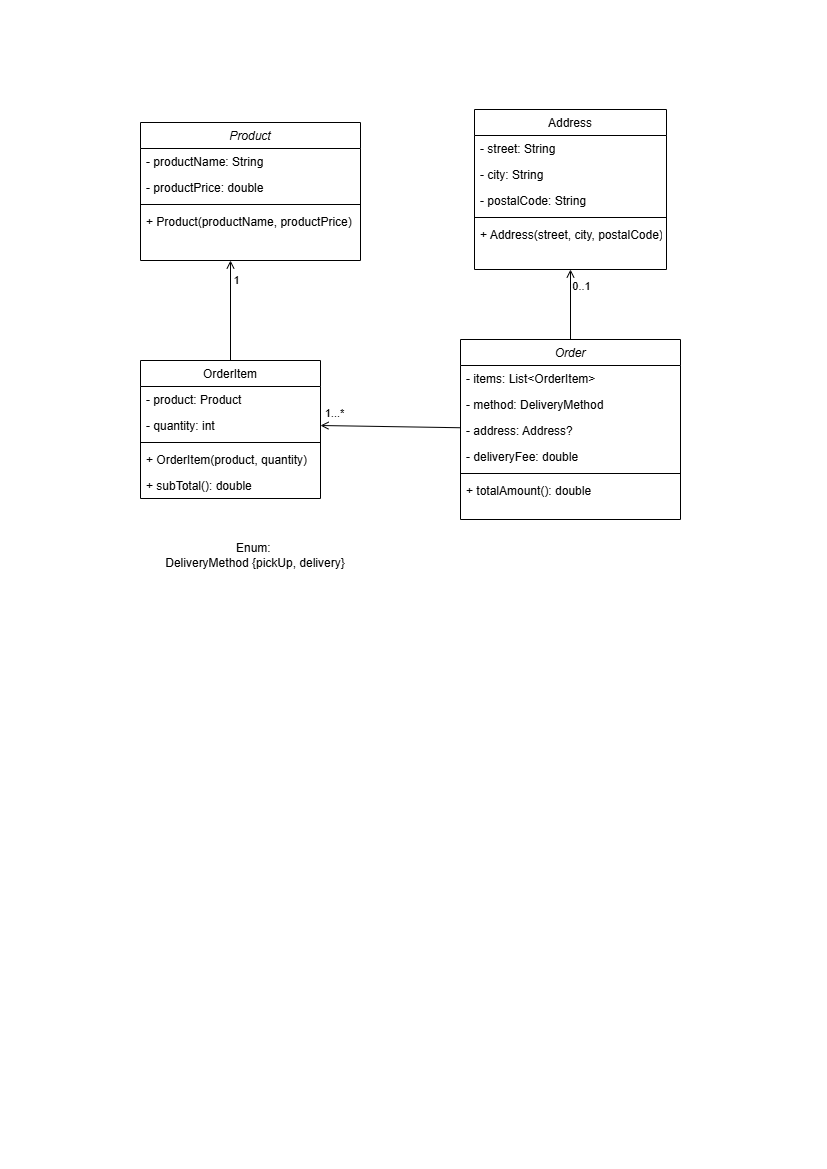

The diagram above was exported from draw.io. Its source (the exported page's mxGraphModel, read from the mxfile embedded in the PNG):
<mxGraphModel dx="1553" dy="831" grid="1" gridSize="10" guides="1" tooltips="1" connect="1" arrows="1" fold="1" page="1" pageScale="1" pageWidth="827" pageHeight="1169" math="0" shadow="0">
  <root>
    <mxCell id="WIyWlLk6GJQsqaUBKTNV-0" />
    <mxCell id="WIyWlLk6GJQsqaUBKTNV-1" parent="WIyWlLk6GJQsqaUBKTNV-0" />
    <mxCell id="zkfFHV4jXpPFQw0GAbJ--0" value="Product" style="swimlane;fontStyle=2;align=center;verticalAlign=top;childLayout=stackLayout;horizontal=1;startSize=26;horizontalStack=0;resizeParent=1;resizeLast=0;collapsible=1;marginBottom=0;rounded=0;shadow=0;strokeWidth=1;" parent="WIyWlLk6GJQsqaUBKTNV-1" vertex="1">
      <mxGeometry x="140" y="122" width="220" height="138" as="geometry">
        <mxRectangle x="230" y="140" width="160" height="26" as="alternateBounds" />
      </mxGeometry>
    </mxCell>
    <mxCell id="zkfFHV4jXpPFQw0GAbJ--1" value="- productName: String" style="text;align=left;verticalAlign=top;spacingLeft=4;spacingRight=4;overflow=hidden;rotatable=0;points=[[0,0.5],[1,0.5]];portConstraint=eastwest;" parent="zkfFHV4jXpPFQw0GAbJ--0" vertex="1">
      <mxGeometry y="26" width="220" height="26" as="geometry" />
    </mxCell>
    <mxCell id="zkfFHV4jXpPFQw0GAbJ--2" value="- productPrice: double" style="text;align=left;verticalAlign=top;spacingLeft=4;spacingRight=4;overflow=hidden;rotatable=0;points=[[0,0.5],[1,0.5]];portConstraint=eastwest;rounded=0;shadow=0;html=0;" parent="zkfFHV4jXpPFQw0GAbJ--0" vertex="1">
      <mxGeometry y="52" width="220" height="26" as="geometry" />
    </mxCell>
    <mxCell id="zkfFHV4jXpPFQw0GAbJ--4" value="" style="line;html=1;strokeWidth=1;align=left;verticalAlign=middle;spacingTop=-1;spacingLeft=3;spacingRight=3;rotatable=0;labelPosition=right;points=[];portConstraint=eastwest;" parent="zkfFHV4jXpPFQw0GAbJ--0" vertex="1">
      <mxGeometry y="78" width="220" height="8" as="geometry" />
    </mxCell>
    <mxCell id="zkfFHV4jXpPFQw0GAbJ--5" value="+ Product(productName, productPrice)" style="text;align=left;verticalAlign=top;spacingLeft=4;spacingRight=4;overflow=hidden;rotatable=0;points=[[0,0.5],[1,0.5]];portConstraint=eastwest;" parent="zkfFHV4jXpPFQw0GAbJ--0" vertex="1">
      <mxGeometry y="86" width="220" height="26" as="geometry" />
    </mxCell>
    <mxCell id="b1cDgp5elsHQU2tbVsv9-14" style="edgeStyle=orthogonalEdgeStyle;rounded=0;orthogonalLoop=1;jettySize=auto;html=1;endArrow=open;endFill=0;" edge="1" parent="WIyWlLk6GJQsqaUBKTNV-1" source="zkfFHV4jXpPFQw0GAbJ--6">
      <mxGeometry relative="1" as="geometry">
        <mxPoint x="230" y="260" as="targetPoint" />
      </mxGeometry>
    </mxCell>
    <mxCell id="b1cDgp5elsHQU2tbVsv9-15" value="1" style="edgeLabel;html=1;align=center;verticalAlign=middle;resizable=0;points=[];" vertex="1" connectable="0" parent="b1cDgp5elsHQU2tbVsv9-14">
      <mxGeometry x="0.8826" y="-3" relative="1" as="geometry">
        <mxPoint x="2" y="14" as="offset" />
      </mxGeometry>
    </mxCell>
    <mxCell id="zkfFHV4jXpPFQw0GAbJ--6" value="OrderItem" style="swimlane;fontStyle=0;align=center;verticalAlign=top;childLayout=stackLayout;horizontal=1;startSize=26;horizontalStack=0;resizeParent=1;resizeLast=0;collapsible=1;marginBottom=0;rounded=0;shadow=0;strokeWidth=1;" parent="WIyWlLk6GJQsqaUBKTNV-1" vertex="1">
      <mxGeometry x="140" y="360" width="180" height="138" as="geometry">
        <mxRectangle x="130" y="380" width="160" height="26" as="alternateBounds" />
      </mxGeometry>
    </mxCell>
    <mxCell id="zkfFHV4jXpPFQw0GAbJ--7" value="- product: Product" style="text;align=left;verticalAlign=top;spacingLeft=4;spacingRight=4;overflow=hidden;rotatable=0;points=[[0,0.5],[1,0.5]];portConstraint=eastwest;" parent="zkfFHV4jXpPFQw0GAbJ--6" vertex="1">
      <mxGeometry y="26" width="180" height="26" as="geometry" />
    </mxCell>
    <mxCell id="zkfFHV4jXpPFQw0GAbJ--8" value="- quantity: int" style="text;align=left;verticalAlign=top;spacingLeft=4;spacingRight=4;overflow=hidden;rotatable=0;points=[[0,0.5],[1,0.5]];portConstraint=eastwest;rounded=0;shadow=0;html=0;" parent="zkfFHV4jXpPFQw0GAbJ--6" vertex="1">
      <mxGeometry y="52" width="180" height="26" as="geometry" />
    </mxCell>
    <mxCell id="zkfFHV4jXpPFQw0GAbJ--9" value="" style="line;html=1;strokeWidth=1;align=left;verticalAlign=middle;spacingTop=-1;spacingLeft=3;spacingRight=3;rotatable=0;labelPosition=right;points=[];portConstraint=eastwest;" parent="zkfFHV4jXpPFQw0GAbJ--6" vertex="1">
      <mxGeometry y="78" width="180" height="8" as="geometry" />
    </mxCell>
    <mxCell id="zkfFHV4jXpPFQw0GAbJ--10" value="+ OrderItem(product, quantity)" style="text;align=left;verticalAlign=top;spacingLeft=4;spacingRight=4;overflow=hidden;rotatable=0;points=[[0,0.5],[1,0.5]];portConstraint=eastwest;fontStyle=0" parent="zkfFHV4jXpPFQw0GAbJ--6" vertex="1">
      <mxGeometry y="86" width="180" height="26" as="geometry" />
    </mxCell>
    <mxCell id="zkfFHV4jXpPFQw0GAbJ--11" value="+ subTotal(): double" style="text;align=left;verticalAlign=top;spacingLeft=4;spacingRight=4;overflow=hidden;rotatable=0;points=[[0,0.5],[1,0.5]];portConstraint=eastwest;" parent="zkfFHV4jXpPFQw0GAbJ--6" vertex="1">
      <mxGeometry y="112" width="180" height="26" as="geometry" />
    </mxCell>
    <mxCell id="zkfFHV4jXpPFQw0GAbJ--17" value="Address" style="swimlane;fontStyle=0;align=center;verticalAlign=top;childLayout=stackLayout;horizontal=1;startSize=26;horizontalStack=0;resizeParent=1;resizeLast=0;collapsible=1;marginBottom=0;rounded=0;shadow=0;strokeWidth=1;" parent="WIyWlLk6GJQsqaUBKTNV-1" vertex="1">
      <mxGeometry x="474" y="109" width="192" height="160" as="geometry">
        <mxRectangle x="550" y="140" width="160" height="26" as="alternateBounds" />
      </mxGeometry>
    </mxCell>
    <mxCell id="zkfFHV4jXpPFQw0GAbJ--18" value="- street: String" style="text;align=left;verticalAlign=top;spacingLeft=4;spacingRight=4;overflow=hidden;rotatable=0;points=[[0,0.5],[1,0.5]];portConstraint=eastwest;" parent="zkfFHV4jXpPFQw0GAbJ--17" vertex="1">
      <mxGeometry y="26" width="192" height="26" as="geometry" />
    </mxCell>
    <mxCell id="zkfFHV4jXpPFQw0GAbJ--19" value="- city: String" style="text;align=left;verticalAlign=top;spacingLeft=4;spacingRight=4;overflow=hidden;rotatable=0;points=[[0,0.5],[1,0.5]];portConstraint=eastwest;rounded=0;shadow=0;html=0;" parent="zkfFHV4jXpPFQw0GAbJ--17" vertex="1">
      <mxGeometry y="52" width="192" height="26" as="geometry" />
    </mxCell>
    <mxCell id="zkfFHV4jXpPFQw0GAbJ--20" value="- postalCode: String" style="text;align=left;verticalAlign=top;spacingLeft=4;spacingRight=4;overflow=hidden;rotatable=0;points=[[0,0.5],[1,0.5]];portConstraint=eastwest;rounded=0;shadow=0;html=0;" parent="zkfFHV4jXpPFQw0GAbJ--17" vertex="1">
      <mxGeometry y="78" width="192" height="26" as="geometry" />
    </mxCell>
    <mxCell id="zkfFHV4jXpPFQw0GAbJ--23" value="" style="line;html=1;strokeWidth=1;align=left;verticalAlign=middle;spacingTop=-1;spacingLeft=3;spacingRight=3;rotatable=0;labelPosition=right;points=[];portConstraint=eastwest;" parent="zkfFHV4jXpPFQw0GAbJ--17" vertex="1">
      <mxGeometry y="104" width="192" height="8" as="geometry" />
    </mxCell>
    <mxCell id="zkfFHV4jXpPFQw0GAbJ--24" value="+ Address(street, city, postalCode)" style="text;align=left;verticalAlign=top;spacingLeft=4;spacingRight=4;overflow=hidden;rotatable=0;points=[[0,0.5],[1,0.5]];portConstraint=eastwest;" parent="zkfFHV4jXpPFQw0GAbJ--17" vertex="1">
      <mxGeometry y="112" width="192" height="26" as="geometry" />
    </mxCell>
    <mxCell id="b1cDgp5elsHQU2tbVsv9-10" style="rounded=0;orthogonalLoop=1;jettySize=auto;html=1;entryX=1;entryY=0.5;entryDx=0;entryDy=0;endArrow=open;endFill=0;" edge="1" parent="WIyWlLk6GJQsqaUBKTNV-1" source="b1cDgp5elsHQU2tbVsv9-0" target="zkfFHV4jXpPFQw0GAbJ--8">
      <mxGeometry relative="1" as="geometry">
        <mxPoint x="340" y="429" as="targetPoint" />
      </mxGeometry>
    </mxCell>
    <mxCell id="b1cDgp5elsHQU2tbVsv9-11" value="1...*" style="edgeLabel;html=1;align=center;verticalAlign=middle;resizable=0;points=[];" vertex="1" connectable="0" parent="b1cDgp5elsHQU2tbVsv9-10">
      <mxGeometry x="0.8174" y="-3" relative="1" as="geometry">
        <mxPoint y="-10" as="offset" />
      </mxGeometry>
    </mxCell>
    <mxCell id="b1cDgp5elsHQU2tbVsv9-12" style="edgeStyle=orthogonalEdgeStyle;rounded=0;orthogonalLoop=1;jettySize=auto;html=1;entryX=0.5;entryY=1;entryDx=0;entryDy=0;endArrow=open;endFill=0;" edge="1" parent="WIyWlLk6GJQsqaUBKTNV-1" source="b1cDgp5elsHQU2tbVsv9-0" target="zkfFHV4jXpPFQw0GAbJ--17">
      <mxGeometry relative="1" as="geometry" />
    </mxCell>
    <mxCell id="b1cDgp5elsHQU2tbVsv9-13" value="0..1" style="edgeLabel;html=1;align=center;verticalAlign=middle;resizable=0;points=[];" vertex="1" connectable="0" parent="b1cDgp5elsHQU2tbVsv9-12">
      <mxGeometry x="0.7158" relative="1" as="geometry">
        <mxPoint x="10" y="6" as="offset" />
      </mxGeometry>
    </mxCell>
    <mxCell id="b1cDgp5elsHQU2tbVsv9-0" value="Order" style="swimlane;fontStyle=2;align=center;verticalAlign=top;childLayout=stackLayout;horizontal=1;startSize=26;horizontalStack=0;resizeParent=1;resizeLast=0;collapsible=1;marginBottom=0;rounded=0;shadow=0;strokeWidth=1;" vertex="1" parent="WIyWlLk6GJQsqaUBKTNV-1">
      <mxGeometry x="460" y="339" width="220" height="180" as="geometry">
        <mxRectangle x="230" y="140" width="160" height="26" as="alternateBounds" />
      </mxGeometry>
    </mxCell>
    <mxCell id="b1cDgp5elsHQU2tbVsv9-1" value="- items: List&lt;OrderItem&gt;" style="text;align=left;verticalAlign=top;spacingLeft=4;spacingRight=4;overflow=hidden;rotatable=0;points=[[0,0.5],[1,0.5]];portConstraint=eastwest;" vertex="1" parent="b1cDgp5elsHQU2tbVsv9-0">
      <mxGeometry y="26" width="220" height="26" as="geometry" />
    </mxCell>
    <mxCell id="b1cDgp5elsHQU2tbVsv9-2" value="- method: DeliveryMethod" style="text;align=left;verticalAlign=top;spacingLeft=4;spacingRight=4;overflow=hidden;rotatable=0;points=[[0,0.5],[1,0.5]];portConstraint=eastwest;rounded=0;shadow=0;html=0;" vertex="1" parent="b1cDgp5elsHQU2tbVsv9-0">
      <mxGeometry y="52" width="220" height="26" as="geometry" />
    </mxCell>
    <mxCell id="b1cDgp5elsHQU2tbVsv9-6" value="- address: Address?" style="text;align=left;verticalAlign=top;spacingLeft=4;spacingRight=4;overflow=hidden;rotatable=0;points=[[0,0.5],[1,0.5]];portConstraint=eastwest;rounded=0;shadow=0;html=0;" vertex="1" parent="b1cDgp5elsHQU2tbVsv9-0">
      <mxGeometry y="78" width="220" height="26" as="geometry" />
    </mxCell>
    <mxCell id="b1cDgp5elsHQU2tbVsv9-9" value="- deliveryFee: double" style="text;align=left;verticalAlign=top;spacingLeft=4;spacingRight=4;overflow=hidden;rotatable=0;points=[[0,0.5],[1,0.5]];portConstraint=eastwest;rounded=0;shadow=0;html=0;" vertex="1" parent="b1cDgp5elsHQU2tbVsv9-0">
      <mxGeometry y="104" width="220" height="26" as="geometry" />
    </mxCell>
    <mxCell id="b1cDgp5elsHQU2tbVsv9-3" value="" style="line;html=1;strokeWidth=1;align=left;verticalAlign=middle;spacingTop=-1;spacingLeft=3;spacingRight=3;rotatable=0;labelPosition=right;points=[];portConstraint=eastwest;" vertex="1" parent="b1cDgp5elsHQU2tbVsv9-0">
      <mxGeometry y="130" width="220" height="8" as="geometry" />
    </mxCell>
    <mxCell id="b1cDgp5elsHQU2tbVsv9-4" value="+ totalAmount(): double" style="text;align=left;verticalAlign=top;spacingLeft=4;spacingRight=4;overflow=hidden;rotatable=0;points=[[0,0.5],[1,0.5]];portConstraint=eastwest;" vertex="1" parent="b1cDgp5elsHQU2tbVsv9-0">
      <mxGeometry y="138" width="220" height="26" as="geometry" />
    </mxCell>
    <mxCell id="b1cDgp5elsHQU2tbVsv9-16" value="Enum:&amp;nbsp;&lt;br&gt;DeliveryMethod {pickUp, delivery}" style="text;html=1;whiteSpace=wrap;strokeColor=none;fillColor=none;align=center;verticalAlign=middle;rounded=0;" vertex="1" parent="WIyWlLk6GJQsqaUBKTNV-1">
      <mxGeometry x="140" y="540" width="230" height="30" as="geometry" />
    </mxCell>
  </root>
</mxGraphModel>